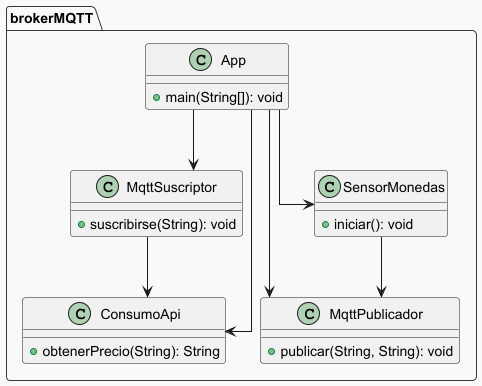

The diagram above was rendered by PlantUML. Its source (embedded in the PNG):
@startuml Diagrama_Clases_BrokerMQTT
skinparam linetype ortho

!theme mars

package "brokerMQTT" {
  class App {
    + main(String[]): void
  }
  class ConsumoApi {
    + obtenerPrecio(String): String
  }
  class MqttPublicador {
    + publicar(String, String): void
  }
  class MqttSuscriptor {
    + suscribirse(String): void
  }
  class SensorMonedas {
    + iniciar(): void
  }
}

' Relaciones
App --> MqttPublicador
App --> MqttSuscriptor
App --> SensorMonedas
App --> ConsumoApi
SensorMonedas --> MqttPublicador
MqttSuscriptor --> ConsumoApi
@enduml